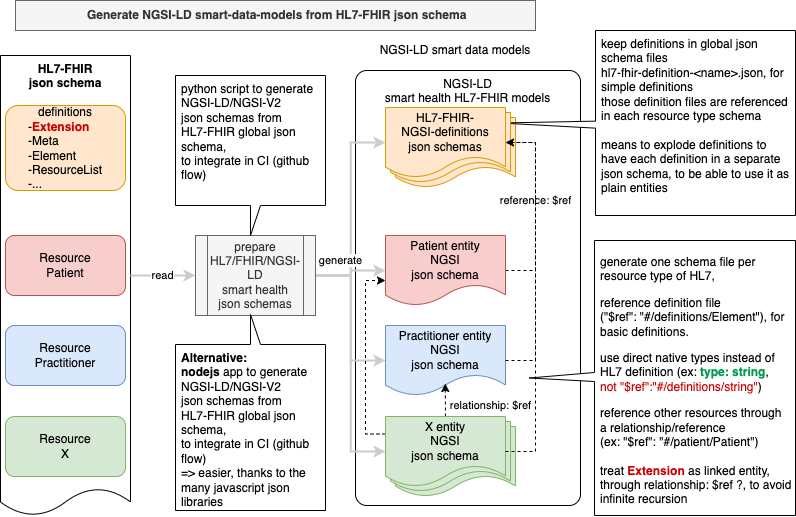

The diagram above was exported from draw.io. Its source (the exported page's mxGraphModel, read from the mxfile embedded in the PNG):
<mxGraphModel dx="823" dy="605" grid="1" gridSize="5" guides="1" tooltips="1" connect="1" arrows="1" fold="1" page="1" pageScale="1" pageWidth="1169" pageHeight="827" math="0" shadow="0">
  <root>
    <mxCell id="0" />
    <mxCell id="1" parent="0" />
    <mxCell id="BQi_mnd9hG8hDPOBXk9C-23" value="NGSI-LD&lt;br&gt;smart health HL7-FHIR models" style="rounded=1;whiteSpace=wrap;html=1;fillColor=default;arcSize=5;verticalAlign=top;" parent="1" vertex="1">
      <mxGeometry x="450" y="115" width="225" height="435" as="geometry" />
    </mxCell>
    <mxCell id="gUzi3UMzec4mem0MEIs0-5" value="X entity&lt;br&gt;NGSI&lt;br&gt;json schema" style="shape=document;whiteSpace=wrap;html=1;boundedLbl=1;fillColor=#d5e8d4;strokeColor=#82b366;" vertex="1" parent="1">
      <mxGeometry x="490" y="471" width="120" height="70" as="geometry" />
    </mxCell>
    <mxCell id="gUzi3UMzec4mem0MEIs0-4" value="X entity&lt;br&gt;NGSI&lt;br&gt;json schema" style="shape=document;whiteSpace=wrap;html=1;boundedLbl=1;fillColor=#d5e8d4;strokeColor=#82b366;" vertex="1" parent="1">
      <mxGeometry x="485" y="466" width="120" height="70" as="geometry" />
    </mxCell>
    <mxCell id="BQi_mnd9hG8hDPOBXk9C-1" value="HL7-FHIR&lt;br&gt;json schema" style="shape=document;whiteSpace=wrap;html=1;boundedLbl=1;size=0.058823529411764705;verticalAlign=top;fontStyle=1" parent="1" vertex="1">
      <mxGeometry x="95" y="100" width="130" height="460" as="geometry" />
    </mxCell>
    <mxCell id="BQi_mnd9hG8hDPOBXk9C-2" value="definitions&lt;br&gt;&lt;div style=&quot;text-align: left;&quot;&gt;&lt;span style=&quot;background-color: initial;&quot;&gt;-&lt;b&gt;&lt;font color=&quot;#cc0000&quot;&gt;Extension&lt;/font&gt;&lt;/b&gt;&lt;/span&gt;&lt;/div&gt;&lt;div style=&quot;text-align: left;&quot;&gt;&lt;span style=&quot;background-color: initial;&quot;&gt;-Meta&lt;/span&gt;&lt;/div&gt;&lt;div style=&quot;text-align: left;&quot;&gt;&lt;span style=&quot;background-color: initial;&quot;&gt;-Element&lt;/span&gt;&lt;/div&gt;&lt;div style=&quot;text-align: left;&quot;&gt;&lt;span style=&quot;background-color: initial;&quot;&gt;-ResourceList&lt;/span&gt;&lt;/div&gt;&lt;div style=&quot;text-align: left;&quot;&gt;&lt;span style=&quot;background-color: initial;&quot;&gt;-...&lt;/span&gt;&lt;/div&gt;" style="rounded=1;whiteSpace=wrap;html=1;fillColor=#ffe6cc;strokeColor=#d79b00;" parent="1" vertex="1">
      <mxGeometry x="100" y="150" width="120" height="85" as="geometry" />
    </mxCell>
    <mxCell id="BQi_mnd9hG8hDPOBXk9C-7" value="read" style="edgeStyle=elbowEdgeStyle;rounded=0;orthogonalLoop=1;jettySize=auto;html=1;entryX=0;entryY=0.5;entryDx=0;entryDy=0;strokeWidth=2;strokeColor=#CCCCCC;" parent="1" target="BQi_mnd9hG8hDPOBXk9C-6" edge="1">
      <mxGeometry relative="1" as="geometry">
        <mxPoint x="225" y="320" as="sourcePoint" />
      </mxGeometry>
    </mxCell>
    <mxCell id="BQi_mnd9hG8hDPOBXk9C-3" value="Resource&lt;br&gt;Patient" style="rounded=1;whiteSpace=wrap;html=1;fillColor=#f8cecc;strokeColor=#b85450;" parent="1" vertex="1">
      <mxGeometry x="100" y="280" width="120" height="60" as="geometry" />
    </mxCell>
    <mxCell id="BQi_mnd9hG8hDPOBXk9C-4" value="Resource&lt;br&gt;Practitioner" style="rounded=1;whiteSpace=wrap;html=1;fillColor=#dae8fc;strokeColor=#6c8ebf;" parent="1" vertex="1">
      <mxGeometry x="100" y="370" width="120" height="60" as="geometry" />
    </mxCell>
    <mxCell id="BQi_mnd9hG8hDPOBXk9C-5" value="Resource&lt;br&gt;X" style="rounded=1;whiteSpace=wrap;html=1;fillColor=#d5e8d4;strokeColor=#82b366;" parent="1" vertex="1">
      <mxGeometry x="100" y="461" width="120" height="60" as="geometry" />
    </mxCell>
    <mxCell id="BQi_mnd9hG8hDPOBXk9C-13" style="edgeStyle=elbowEdgeStyle;rounded=0;orthogonalLoop=1;jettySize=auto;html=1;exitX=1;exitY=0.5;exitDx=0;exitDy=0;entryX=0;entryY=0.5;entryDx=0;entryDy=0;strokeWidth=2;strokeColor=#CCCCCC;" parent="1" source="BQi_mnd9hG8hDPOBXk9C-6" target="BQi_mnd9hG8hDPOBXk9C-9" edge="1">
      <mxGeometry relative="1" as="geometry" />
    </mxCell>
    <mxCell id="BQi_mnd9hG8hDPOBXk9C-14" style="edgeStyle=elbowEdgeStyle;rounded=0;orthogonalLoop=1;jettySize=auto;html=1;exitX=1;exitY=0.5;exitDx=0;exitDy=0;strokeWidth=2;strokeColor=#CCCCCC;" parent="1" source="BQi_mnd9hG8hDPOBXk9C-6" target="BQi_mnd9hG8hDPOBXk9C-10" edge="1">
      <mxGeometry relative="1" as="geometry" />
    </mxCell>
    <mxCell id="BQi_mnd9hG8hDPOBXk9C-15" style="edgeStyle=elbowEdgeStyle;rounded=0;orthogonalLoop=1;jettySize=auto;html=1;exitX=1;exitY=0.5;exitDx=0;exitDy=0;entryX=0;entryY=0.5;entryDx=0;entryDy=0;strokeWidth=2;strokeColor=#CCCCCC;" parent="1" source="BQi_mnd9hG8hDPOBXk9C-6" target="BQi_mnd9hG8hDPOBXk9C-11" edge="1">
      <mxGeometry relative="1" as="geometry" />
    </mxCell>
    <mxCell id="BQi_mnd9hG8hDPOBXk9C-16" value="generate" style="edgeStyle=elbowEdgeStyle;rounded=0;orthogonalLoop=1;jettySize=auto;html=1;exitX=1;exitY=0.5;exitDx=0;exitDy=0;strokeWidth=2;strokeColor=#CCCCCC;" parent="1" source="BQi_mnd9hG8hDPOBXk9C-6" target="BQi_mnd9hG8hDPOBXk9C-12" edge="1">
      <mxGeometry x="-0.7967" y="15" relative="1" as="geometry">
        <mxPoint as="offset" />
      </mxGeometry>
    </mxCell>
    <mxCell id="BQi_mnd9hG8hDPOBXk9C-6" value="prepare HL7/FHIR/NGSI-LD&lt;br&gt;smart health&lt;br&gt;json schemas" style="shape=process;whiteSpace=wrap;html=1;backgroundOutline=1;fillColor=#f5f5f5;fontColor=#333333;strokeColor=#666666;" parent="1" vertex="1">
      <mxGeometry x="290" y="280" width="120" height="80" as="geometry" />
    </mxCell>
    <mxCell id="BQi_mnd9hG8hDPOBXk9C-17" style="edgeStyle=elbowEdgeStyle;rounded=0;orthogonalLoop=1;jettySize=auto;html=1;exitX=1;exitY=0.5;exitDx=0;exitDy=0;entryX=1;entryY=0.5;entryDx=0;entryDy=0;dashed=1;" parent="1" source="BQi_mnd9hG8hDPOBXk9C-10" target="BQi_mnd9hG8hDPOBXk9C-9" edge="1">
      <mxGeometry relative="1" as="geometry">
        <Array as="points">
          <mxPoint x="630" y="240" />
        </Array>
      </mxGeometry>
    </mxCell>
    <mxCell id="BQi_mnd9hG8hDPOBXk9C-10" value="Patient entity &lt;br&gt;NGSI&lt;br&gt;json schema" style="shape=document;whiteSpace=wrap;html=1;boundedLbl=1;fillColor=#f8cecc;strokeColor=#b85450;" parent="1" vertex="1">
      <mxGeometry x="480" y="280" width="120" height="70" as="geometry" />
    </mxCell>
    <mxCell id="BQi_mnd9hG8hDPOBXk9C-11" value="Practitioner entity NGSI&lt;br&gt;json schema" style="shape=document;whiteSpace=wrap;html=1;boundedLbl=1;fillColor=#dae8fc;strokeColor=#6c8ebf;" parent="1" vertex="1">
      <mxGeometry x="480" y="370" width="120" height="70" as="geometry" />
    </mxCell>
    <mxCell id="BQi_mnd9hG8hDPOBXk9C-24" value="relationship: $ref" style="edgeStyle=elbowEdgeStyle;rounded=0;orthogonalLoop=1;jettySize=auto;html=1;exitX=0.5;exitY=0;exitDx=0;exitDy=0;entryX=0.492;entryY=0.829;entryDx=0;entryDy=0;entryPerimeter=0;dashed=1;labelBackgroundColor=none;" parent="1" source="BQi_mnd9hG8hDPOBXk9C-12" target="BQi_mnd9hG8hDPOBXk9C-11" edge="1">
      <mxGeometry x="-0.3374" y="-45" relative="1" as="geometry">
        <mxPoint as="offset" />
      </mxGeometry>
    </mxCell>
    <mxCell id="BQi_mnd9hG8hDPOBXk9C-25" value="" style="edgeStyle=elbowEdgeStyle;rounded=0;orthogonalLoop=1;jettySize=auto;html=1;exitX=0;exitY=0.25;exitDx=0;exitDy=0;entryX=0;entryY=0.643;entryDx=0;entryDy=0;entryPerimeter=0;dashed=1;labelBackgroundColor=none;" parent="1" source="BQi_mnd9hG8hDPOBXk9C-12" target="BQi_mnd9hG8hDPOBXk9C-10" edge="1">
      <mxGeometry x="-0.4987" y="-15" relative="1" as="geometry">
        <Array as="points">
          <mxPoint x="460" y="402" />
        </Array>
        <mxPoint as="offset" />
      </mxGeometry>
    </mxCell>
    <mxCell id="BQi_mnd9hG8hDPOBXk9C-12" value="X entity&lt;br&gt;NGSI&lt;br&gt;json schema" style="shape=document;whiteSpace=wrap;html=1;boundedLbl=1;fillColor=#d5e8d4;strokeColor=#82b366;" parent="1" vertex="1">
      <mxGeometry x="480" y="461" width="120" height="70" as="geometry" />
    </mxCell>
    <mxCell id="BQi_mnd9hG8hDPOBXk9C-18" style="edgeStyle=elbowEdgeStyle;rounded=0;orthogonalLoop=1;jettySize=auto;html=1;exitX=1;exitY=0.5;exitDx=0;exitDy=0;entryX=1;entryY=0.5;entryDx=0;entryDy=0;dashed=1;" parent="1" source="BQi_mnd9hG8hDPOBXk9C-11" target="BQi_mnd9hG8hDPOBXk9C-9" edge="1">
      <mxGeometry relative="1" as="geometry">
        <mxPoint x="610" y="325" as="sourcePoint" />
        <mxPoint x="610" y="145" as="targetPoint" />
        <Array as="points">
          <mxPoint x="630" y="270" />
        </Array>
      </mxGeometry>
    </mxCell>
    <mxCell id="BQi_mnd9hG8hDPOBXk9C-20" value="python script to generate &lt;br&gt;NGSI-LD/NGSI-V2&lt;br&gt;json schemas from&lt;br&gt;HL7-FHIR global json schema,&lt;br&gt;to integrate in CI (github flow)" style="shape=callout;whiteSpace=wrap;html=1;perimeter=calloutPerimeter;base=10;align=left;verticalAlign=top;spacingLeft=4;" parent="1" vertex="1">
      <mxGeometry x="270" y="120" width="150" height="160" as="geometry" />
    </mxCell>
    <mxCell id="BQi_mnd9hG8hDPOBXk9C-21" value="&amp;nbsp;Generate NGSI-LD smart-data-models from HL7-FHIR json schema" style="text;html=1;strokeColor=#666666;fillColor=#f5f5f5;align=center;verticalAlign=middle;whiteSpace=wrap;rounded=0;fontColor=#333333;fontStyle=1" parent="1" vertex="1">
      <mxGeometry x="110" y="45" width="520" height="30" as="geometry" />
    </mxCell>
    <mxCell id="gUzi3UMzec4mem0MEIs0-2" value="HL7-FHIR-&lt;br&gt;NGSI-definitions&lt;br&gt;json schemas" style="shape=document;whiteSpace=wrap;html=1;boundedLbl=1;fillColor=#ffe6cc;strokeColor=#d79b00;" vertex="1" parent="1">
      <mxGeometry x="490" y="162" width="120" height="70" as="geometry" />
    </mxCell>
    <mxCell id="BQi_mnd9hG8hDPOBXk9C-22" value="NGSI-LD smart data models" style="text;html=1;strokeColor=none;fillColor=none;align=center;verticalAlign=middle;whiteSpace=wrap;rounded=0;" parent="1" vertex="1">
      <mxGeometry x="460" y="80" width="180" height="30" as="geometry" />
    </mxCell>
    <mxCell id="BQi_mnd9hG8hDPOBXk9C-26" value="keep definitions in global json schema files&lt;br&gt;hl7-fhir-definition-&amp;lt;name&amp;gt;.json, for simple definitions&lt;br&gt;those definition files are referenced in each resource type schema&lt;br&gt;&lt;br&gt;means to explode definitions to have each definition in a separate json schema, to be able to use it as plain entities" style="shape=callout;whiteSpace=wrap;html=1;perimeter=calloutPerimeter;base=7;direction=south;size=95;position=0.49;align=left;spacingLeft=4;verticalAlign=top;" parent="1" vertex="1">
      <mxGeometry x="595" y="75" width="295" height="185" as="geometry" />
    </mxCell>
    <mxCell id="BQi_mnd9hG8hDPOBXk9C-28" value="&lt;p&gt;generate one schema file per resource type of HL7,&amp;nbsp;&lt;/p&gt;&lt;p&gt;reference definition file (&quot;$ref&quot;:&amp;nbsp;&quot;#/definitions/Element&quot;), for basic definitions.&lt;/p&gt;&lt;p&gt;use direct native types instead of HL7 definition (ex:&amp;nbsp;&lt;b&gt;&lt;font color=&quot;#00994d&quot;&gt;type: string&lt;/font&gt;&lt;/b&gt;, &lt;font color=&quot;#cc0000&quot;&gt;not&amp;nbsp;&quot;$ref&quot;:&quot;#/definitions/string&quot;&lt;/font&gt;)&lt;/p&gt;reference other resources through&lt;br&gt;a relationship/reference&lt;br&gt;(ex: &quot;$ref&quot;:&amp;nbsp;&quot;#/patient/Patient&quot;)&lt;br&gt;&lt;br&gt;treat &lt;b&gt;&lt;font color=&quot;#cc0000&quot;&gt;Extension&lt;/font&gt;&lt;/b&gt; as linked entity, through relationship: $ref ?, to avoid infinite recursion" style="shape=callout;whiteSpace=wrap;html=1;perimeter=calloutPerimeter;base=9;direction=south;size=65;position=0.48;align=left;spacingLeft=4;verticalAlign=top;spacingTop=-4;" parent="1" vertex="1">
      <mxGeometry x="624" y="285" width="266" height="275" as="geometry" />
    </mxCell>
    <mxCell id="gUzi3UMzec4mem0MEIs0-1" value="HL7-FHIR-&lt;br&gt;NGSI-definitions&lt;br&gt;json schemas" style="shape=document;whiteSpace=wrap;html=1;boundedLbl=1;fillColor=#ffe6cc;strokeColor=#d79b00;" vertex="1" parent="1">
      <mxGeometry x="485" y="157" width="120" height="70" as="geometry" />
    </mxCell>
    <mxCell id="BQi_mnd9hG8hDPOBXk9C-9" value="HL7-FHIR-&lt;br&gt;NGSI-definitions&lt;br&gt;json schemas" style="shape=document;whiteSpace=wrap;html=1;boundedLbl=1;fillColor=#ffe6cc;strokeColor=#d79b00;" parent="1" vertex="1">
      <mxGeometry x="480" y="152" width="120" height="70" as="geometry" />
    </mxCell>
    <mxCell id="BQi_mnd9hG8hDPOBXk9C-19" value="reference: $ref" style="edgeStyle=elbowEdgeStyle;rounded=0;orthogonalLoop=1;jettySize=auto;html=1;exitX=1;exitY=0.5;exitDx=0;exitDy=0;entryX=1;entryY=0.5;entryDx=0;entryDy=0;dashed=1;labelBackgroundColor=none;" parent="1" source="BQi_mnd9hG8hDPOBXk9C-12" target="BQi_mnd9hG8hDPOBXk9C-9" edge="1">
      <mxGeometry x="0.523" relative="1" as="geometry">
        <mxPoint x="620" y="335" as="sourcePoint" />
        <mxPoint x="620" y="155" as="targetPoint" />
        <Array as="points">
          <mxPoint x="630" y="310" />
        </Array>
        <mxPoint as="offset" />
      </mxGeometry>
    </mxCell>
    <mxCell id="gUzi3UMzec4mem0MEIs0-6" value="&lt;b&gt;Alternative:&lt;br&gt;nodejs&lt;/b&gt; app to generate &lt;br&gt;NGSI-LD/NGSI-V2&lt;br&gt;json schemas from&lt;br&gt;HL7-FHIR global json schema,&lt;br&gt;to integrate in CI (github flow)&lt;br&gt;=&amp;gt; easier, thanks to the many javascript json libraries" style="shape=callout;whiteSpace=wrap;html=1;perimeter=calloutPerimeter;base=10;flipV=1;align=left;verticalAlign=top;spacingLeft=4;" vertex="1" parent="1">
      <mxGeometry x="270" y="359" width="150" height="196" as="geometry" />
    </mxCell>
  </root>
</mxGraphModel>